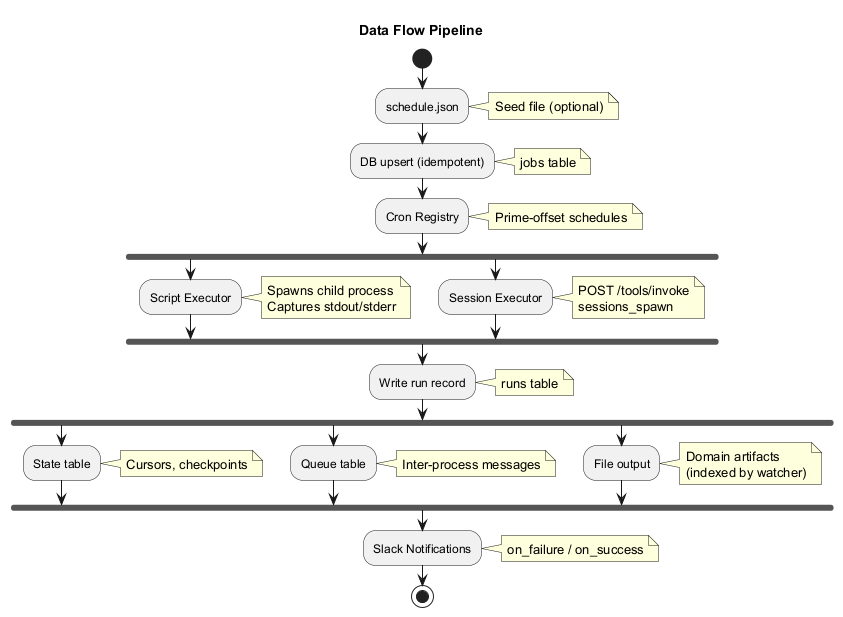

The diagram above was rendered by PlantUML. Its source (embedded in the PNG):
@startuml data-flow
title Data Flow Pipeline

skinparam backgroundColor white
skinparam shadowing false
skinparam activityShape octagon

start

:schedule.json;
note right: Seed file (optional)

:DB upsert (idempotent);
note right: jobs table

:Cron Registry;
note right: Prime-offset schedules

fork
  :Script Executor;
  note right
    Spawns child process
    Captures stdout/stderr
  end note
fork again
  :Session Executor;
  note right
    POST /tools/invoke
    sessions_spawn
  end note
end fork

:Write run record;
note right: runs table

fork
  :State table;
  note right: Cursors, checkpoints
fork again
  :Queue table;
  note right: Inter-process messages
fork again
  :File output;
  note right
    Domain artifacts
    (indexed by watcher)
  end note
end fork

:Slack Notifications;
note right: on_failure / on_success

stop

@enduml